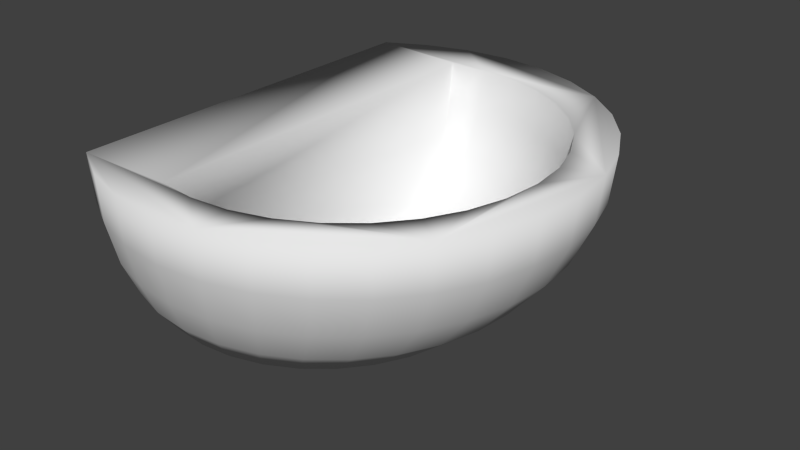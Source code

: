 # Source: sink_plate.blend  (saved by Blender 2.71.0; exported with 4.5.12 LTS)
import bpy
from mathutils import Matrix  # noqa: F401  (used for matrix-valued properties, if any)

bpy.ops.wm.read_factory_settings(use_empty=True)
scene = bpy.context.scene
scene.name = 'Scene'

# ---- collections
col_collection_1 = bpy.data.collections.new('Collection 1'); scene.collection.children.link(col_collection_1)

# ---- world
world_world = bpy.data.worlds.new('World'); scene.world = world_world
world_world.color = (0.05088, 0.05088, 0.05088)
world_world.use_sun_shadow = False
world_world.sun_shadow_jitter_overblur = 0.0
world_world.cycles.sampling_method = 'MANUAL'
world_world.cycles.sample_map_resolution = 256

# ---- meshes
me_sphere = bpy.data.meshes.new('Sphere')
me_sphere.from_pydata([(0.01976, 0.7969, 0.0002709), (0.02086, 0.7812, -0.162), (0.02203, 0.7348, -0.3181), (0.01829, 0.6594, -0.4619), (0.02233, 0.5579, -0.5879), (0.182, 0.8129, 0.0002709), (0.18, 0.7969, -0.162), (0.172, 0.7496, -0.3181), (0.1532, 0.6727, -0.4619), (0.1371, 0.5692, -0.5879), (0.3443, 0.7969, 0.0002709), (0.3392, 0.7812, -0.162), (0.3219, 0.7348, -0.3181), (0.2882, 0.6594, -0.4619), (0.2518, 0.5579, -0.5879), (0.5004, 0.7496, 0.0002709), (0.4922, 0.7348, -0.162), (0.4661, 0.6911, -0.3181), (0.4179, 0.62, -0.4619), (0.3622, 0.5245, -0.5879), (0.6442, 0.6727, 0.0002709), (0.6333, 0.6594, -0.162), (0.5989, 0.62, -0.3181), (0.5375, 0.5561, -0.4619), (0.4639, 0.4701, -0.5879), (0.7702, 0.5692, 0.0002709), (0.7569, 0.5579, -0.162), (0.7154, 0.5245, -0.3181), (0.6423, 0.4701, -0.4619), (0.553, 0.397, -0.5879), (0.8737, 0.4432, 0.0002709), (0.8584, 0.4343, -0.162), (0.811, 0.408, -0.3181), (0.7283, 0.3653, -0.4619), (0.6262, 0.3078, -0.5879), (0.9506, 0.2994, 0.0002709), (0.9338, 0.2933, -0.162), (0.882, 0.2751, -0.3181), (0.7922, 0.2457, -0.4619), (0.6805, 0.2061, -0.5879), (0.9979, 0.1433, 0.0002709), (0.9802, 0.1402, -0.162), (0.9257, 0.131, -0.3181), (0.8316, 0.116, -0.4619), (0.714, 0.09579, -0.5879), (1.014, -0.01896, 0.0002709), (0.9959, -0.01896, -0.162), (0.9405, -0.01896, -0.3181), (0.8449, -0.01896, -0.4619), (0.7253, -0.01896, -0.5879), (0.9979, -0.1812, 0.0002709), (0.9802, -0.1781, -0.162), (0.9257, -0.1689, -0.3181), (0.8316, -0.1539, -0.4619), (0.714, -0.1337, -0.5879), (0.9506, -0.3373, 0.0002709), (0.9338, -0.3312, -0.162), (0.882, -0.3131, -0.3181), (0.7922, -0.2836, -0.4619), (0.6805, -0.2441, -0.5879), (0.8737, -0.4811, 0.0002709), (0.8584, -0.4722, -0.162), (0.811, -0.4459, -0.3181), (0.7283, -0.4032, -0.4619), (0.6262, -0.3457, -0.5879), (0.7702, -0.6072, 0.0002709), (0.7569, -0.5959, -0.162), (0.7154, -0.5624, -0.3181), (0.6423, -0.508, -0.4619), (0.553, -0.4349, -0.5879), (0.6442, -0.7106, 0.0002709), (0.6333, -0.6973, -0.162), (0.5989, -0.658, -0.3181), (0.5375, -0.594, -0.4619), (0.4639, -0.508, -0.5879), (0.5004, -0.7875, 0.0002709), (0.4922, -0.7727, -0.162), (0.4661, -0.729, -0.3181), (0.4179, -0.658, -0.4619), (0.3622, -0.5624, -0.5879), (0.3443, -0.8348, 0.0002709), (0.3392, -0.8191, -0.162), (0.3219, -0.7727, -0.3181), (0.2882, -0.6973, -0.4619), (0.2518, -0.5959, -0.5879), (0.182, -0.8508, 0.0002709), (0.18, -0.8348, -0.162), (0.172, -0.7875, -0.3181), (0.1532, -0.7106, -0.4619), (0.1371, -0.6072, -0.5879), (0.01976, -0.8348, 0.0002709), (0.02086, -0.8191, -0.162), (0.02203, -0.7727, -0.3181), (0.01829, -0.6973, -0.4619), (0.02233, -0.5959, -0.5879), (-0.3962, 0.8315, 7.55e-08), (-0.3935, 0.8155, -0.1951), (-0.3938, 0.7682, -0.3827), (-0.3982, 0.6913, -0.5556), (-0.3928, 0.5879, -0.7071), (-0.2233, 0.9239, 7.55e-08), (-0.2239, 0.9061, -0.1951), (-0.234, 0.8536, -0.3827), (-0.2544, 0.7682, -0.5556), (-0.2706, 0.6533, -0.7071), (-0.03574, 0.9808, 7.55e-08), (-0.03996, 0.9619, -0.1951), (-0.06073, 0.9061, -0.3827), (-0.09847, 0.8155, -0.5556), (-0.1379, 0.6935, -0.7071), (0.1594, 1.0, 7.55e-08), (0.1514, 0.9808, -0.1951), (0.1195, 0.9239, -0.3827), (0.06374, 0.8315, -0.5556), (3.192e-07, 0.7071, -0.7071), (0.3544, 0.9808, 7.55e-08), (0.3427, 0.9619, -0.1951), (0.2998, 0.9061, -0.3827), (0.226, 0.8155, -0.5556), (0.138, 0.6935, -0.7071), (0.542, 0.9239, 7.55e-08), (0.5267, 0.9061, -0.1951), (0.4731, 0.8536, -0.3827), (0.3819, 0.7682, -0.5556), (0.2706, 0.6533, -0.7071), (0.7149, 0.8315, 7.55e-08), (0.6963, 0.8155, -0.1951), (0.6328, 0.7682, -0.3827), (0.5257, 0.6913, -0.5556), (0.3928, 0.5879, -0.7071), (0.8665, 0.7071, 7.55e-08), (0.8449, 0.6935, -0.1951), (0.7728, 0.6533, -0.3827), (0.6517, 0.5879, -0.5556), (0.5, 0.5, -0.7071), (0.9908, 0.5556, 7.55e-08), (0.9669, 0.5449, -0.1951), (0.8877, 0.5133, -0.3827), (0.7551, 0.4619, -0.5556), (0.5879, 0.3928, -0.7071), (1.083, 0.3827, 7.55e-08), (1.058, 0.3753, -0.1951), (0.9731, 0.3536, -0.3827), (0.8319, 0.3182, -0.5556), (0.6533, 0.2706, -0.7071), (1.14, 0.1951, 7.55e-08), (1.113, 0.1913, -0.1951), (1.026, 0.1802, -0.3827), (0.8792, 0.1622, -0.5556), (0.6935, 0.1379, -0.7071), (1.159, -1.003e-07, 7.55e-08), (1.132, -8.544e-08, -0.1951), (1.043, 6.357e-08, -0.3827), (0.8952, -8.544e-08, -0.5556), (0.7071, -2.584e-08, -0.7071), (1.14, -0.1951, 7.55e-08), (1.113, -0.1913, -0.1951), (1.026, -0.1802, -0.3827), (0.8792, -0.1622, -0.5556), (0.6935, -0.1379, -0.7071), (1.083, -0.3827, 7.55e-08), (1.058, -0.3753, -0.1951), (0.9731, -0.3536, -0.3827), (0.8319, -0.3182, -0.5556), (0.6533, -0.2706, -0.7071), (0.9908, -0.5556, 7.55e-08), (0.9669, -0.5449, -0.1951), (0.8877, -0.5133, -0.3827), (0.7551, -0.4619, -0.5556), (0.5879, -0.3928, -0.7071), (0.8665, -0.7071, 7.55e-08), (0.8449, -0.6935, -0.1951), (0.7728, -0.6533, -0.3827), (0.6517, -0.5879, -0.5556), (0.5, -0.5, -0.7071), (0.7149, -0.8315, 7.55e-08), (0.6963, -0.8155, -0.1951), (0.6328, -0.7682, -0.3827), (0.5257, -0.6913, -0.5556), (0.3928, -0.5879, -0.7071), (0.542, -0.9239, 7.55e-08), (0.5267, -0.9061, -0.1951), (0.4731, -0.8536, -0.3827), (0.3819, -0.7682, -0.5556), (0.2706, -0.6533, -0.7071), (0.3544, -0.9808, 7.55e-08), (0.3427, -0.9619, -0.1951), (0.2998, -0.9061, -0.3827), (0.226, -0.8155, -0.5556), (0.1379, -0.6935, -0.7071), (0.1594, -1.0, 7.55e-08), (0.1514, -0.9808, -0.1951), (0.1195, -0.9239, -0.3827), (0.06374, -0.8315, -0.5556), (1.851e-07, -0.7071, -0.7071), (-0.03574, -0.9808, 7.55e-08), (-0.03996, -0.9619, -0.1951), (-0.06073, -0.9061, -0.3827), (-0.09847, -0.8155, -0.5556), (-0.1379, -0.6935, -0.7071), (-0.2233, -0.9239, 7.55e-08), (-0.2239, -0.9061, -0.1951), (-0.234, -0.8536, -0.3827), (-0.2544, -0.7682, -0.5556), (-0.2706, -0.6533, -0.7071), (-0.3962, -0.8315, 7.55e-08), (-0.3935, -0.8155, -0.1951), (-0.3938, -0.7682, -0.3827), (-0.3982, -0.6913, -0.5556), (-0.3928, -0.5879, -0.7071), (0.3825, 0.02656, -0.5879), (0.38, 0.03866, -0.5879), (0.376, 0.05015, -0.5879), (0.3706, 0.06089, -0.5879), (0.3639, 0.07079, -0.5879), (0.3561, 0.07973, -0.5879), (0.3471, 0.08759, -0.5879), (0.3372, 0.09428, -0.5879), (0.3265, 0.09967, -0.5879), (0.315, 0.1037, -0.5879), (0.3029, 0.1061, -0.5879), (0.2903, 0.107, -0.5879), (0.2776, 0.1061, -0.5879), (0.2655, 0.1037, -0.5879), (0.254, 0.09967, -0.5879), (0.2433, 0.09428, -0.5879), (0.2334, 0.08759, -0.5879), (0.2245, 0.07973, -0.5879), (0.2166, 0.07079, -0.5879), (0.2099, 0.06089, -0.5879), (0.2045, 0.05015, -0.5879), (0.2005, 0.03866, -0.5879), (0.1981, 0.02656, -0.5879), (0.1972, 0.01393, -0.5879), (0.1981, 0.001307, -0.5879), (0.2005, -0.0108, -0.5879), (0.2045, -0.02228, -0.5879), (0.2099, -0.03303, -0.5879), (0.2166, -0.04293, -0.5879), (0.2245, -0.05186, -0.5879), (0.2334, -0.05973, -0.5879), (0.2433, -0.06642, -0.5879), (0.254, -0.07181, -0.5879), (0.2655, -0.0758, -0.5879), (0.2776, -0.07827, -0.5879), (0.2903, -0.07912, -0.5879), (0.3029, -0.07827, -0.5879), (0.315, -0.0758, -0.5879), (0.3265, -0.07181, -0.5879), (0.3372, -0.06642, -0.5879), (0.3471, -0.05973, -0.5879), (0.3561, -0.05186, -0.5879), (0.3639, -0.04293, -0.5879), (0.3706, -0.03303, -0.5879), (0.376, -0.02228, -0.5879), (0.38, -0.0108, -0.5879), (0.3825, 0.001307, -0.5879), (0.3833, 0.01393, -0.5879), (0.223, 0.07924, -0.7071), (0.2083, 0.06019, -0.7071), (0.1988, 0.03771, -0.7071), (0.3837, 0.0127, -0.7071), (0.3803, -0.01232, -0.7071), (0.3708, -0.0348, -0.7071), (0.3561, -0.05384, -0.7071), (0.3371, -0.06856, -0.7071), (0.3146, -0.07805, -0.7071), (0.2896, -0.08141, -0.7071), (0.2646, -0.07805, -0.7071), (0.2421, -0.06856, -0.7071), (0.223, -0.05384, -0.7071), (0.2083, -0.0348, -0.7071), (0.1988, -0.01232, -0.7071), (0.1963, 0.02547, -0.7071), (0.2421, 0.09396, -0.7071), (0.2646, 0.1034, -0.7071), (0.2896, 0.1068, -0.7071), (0.3146, 0.1034, -0.7071), (0.3371, 0.09396, -0.7071), (0.3561, 0.07924, -0.7071), (0.3708, 0.06019, -0.7071), (0.3803, 0.03771, -0.7071)], [], [(3, 2, 7, 8), (1, 0, 5, 6), (4, 3, 8, 9), (2, 1, 6, 7), (8, 7, 12, 13), (6, 5, 10, 11), (9, 8, 13, 14), (7, 6, 11, 12), (13, 12, 17, 18), (11, 10, 15, 16), (14, 13, 18, 19), (12, 11, 16, 17), (18, 17, 22, 23), (16, 15, 20, 21), (19, 18, 23, 24), (17, 16, 21, 22), (23, 22, 27, 28), (21, 20, 25, 26), (24, 23, 28, 29), (22, 21, 26, 27), (28, 27, 32, 33), (26, 25, 30, 31), (29, 28, 33, 34), (27, 26, 31, 32), (33, 32, 37, 38), (31, 30, 35, 36), (34, 33, 38, 39), (32, 31, 36, 37), (38, 37, 42, 43), (36, 35, 40, 41), (39, 38, 43, 44), (37, 36, 41, 42), (43, 42, 47, 48), (41, 40, 45, 46), (44, 43, 48, 49), (42, 41, 46, 47), (48, 47, 52, 53), (46, 45, 50, 51), (49, 48, 53, 54), (47, 46, 51, 52), (53, 52, 57, 58), (51, 50, 55, 56), (54, 53, 58, 59), (52, 51, 56, 57), (58, 57, 62, 63), (56, 55, 60, 61), (59, 58, 63, 64), (57, 56, 61, 62), (63, 62, 67, 68), (61, 60, 65, 66), (64, 63, 68, 69), (62, 61, 66, 67), (68, 67, 72, 73), (66, 65, 70, 71), (69, 68, 73, 74), (67, 66, 71, 72), (73, 72, 77, 78), (71, 70, 75, 76), (74, 73, 78, 79), (72, 71, 76, 77), (78, 77, 82, 83), (76, 75, 80, 81), (79, 78, 83, 84), (77, 76, 81, 82), (83, 82, 87, 88), (81, 80, 85, 86), (84, 83, 88, 89), (82, 81, 86, 87), (88, 87, 92, 93), (86, 85, 90, 91), (89, 88, 93, 94), (87, 86, 91, 92), (1, 2, 3, 4, 94, 93, 92, 91, 90, 0), (98, 103, 102, 97), (96, 101, 100, 95), (99, 104, 103, 98), (97, 102, 101, 96), (103, 108, 107, 102), (101, 106, 105, 100), (104, 109, 108, 103), (102, 107, 106, 101), (108, 113, 112, 107), (106, 111, 110, 105), (109, 114, 113, 108), (107, 112, 111, 106), (113, 118, 117, 112), (111, 116, 115, 110), (114, 119, 118, 113), (112, 117, 116, 111), (118, 123, 122, 117), (116, 121, 120, 115), (119, 124, 123, 118), (117, 122, 121, 116), (123, 128, 127, 122), (121, 126, 125, 120), (124, 129, 128, 123), (122, 127, 126, 121), (128, 133, 132, 127), (126, 131, 130, 125), (129, 134, 133, 128), (127, 132, 131, 126), (133, 138, 137, 132), (131, 136, 135, 130), (134, 139, 138, 133), (132, 137, 136, 131), (138, 143, 142, 137), (136, 141, 140, 135), (139, 144, 143, 138), (137, 142, 141, 136), (143, 148, 147, 142), (141, 146, 145, 140), (144, 149, 148, 143), (142, 147, 146, 141), (148, 153, 152, 147), (146, 151, 150, 145), (149, 154, 153, 148), (147, 152, 151, 146), (153, 158, 157, 152), (151, 156, 155, 150), (154, 159, 158, 153), (152, 157, 156, 151), (158, 163, 162, 157), (156, 161, 160, 155), (159, 164, 163, 158), (157, 162, 161, 156), (163, 168, 167, 162), (161, 166, 165, 160), (164, 169, 168, 163), (162, 167, 166, 161), (168, 173, 172, 167), (166, 171, 170, 165), (169, 174, 173, 168), (167, 172, 171, 166), (173, 178, 177, 172), (171, 176, 175, 170), (174, 179, 178, 173), (172, 177, 176, 171), (178, 183, 182, 177), (176, 181, 180, 175), (179, 184, 183, 178), (177, 182, 181, 176), (183, 188, 187, 182), (181, 186, 185, 180), (184, 189, 188, 183), (182, 187, 186, 181), (188, 193, 192, 187), (186, 191, 190, 185), (189, 194, 193, 188), (187, 192, 191, 186), (193, 198, 197, 192), (191, 196, 195, 190), (194, 199, 198, 193), (192, 197, 196, 191), (198, 203, 202, 197), (196, 201, 200, 195), (199, 204, 203, 198), (197, 202, 201, 196), (203, 208, 207, 202), (201, 206, 205, 200), (204, 209, 208, 203), (202, 207, 206, 201), (99, 209, 204, 199, 194, 189, 184, 179, 174, 169, 164, 159, 154, 261, 262, 263, 264, 265, 266, 267, 268, 269, 270, 271, 272, 273, 124, 119, 114, 109, 104), (90, 205, 95, 0), (5, 0, 95, 100, 105, 110, 115, 120, 125, 130, 135, 140, 145, 150, 155, 160, 165, 170, 175, 180, 185, 190, 195, 200, 205, 90, 85, 80, 75, 70, 65, 60, 55, 50, 45, 40, 35, 30, 25, 20, 15, 10), (9, 14, 19, 24, 29, 34, 39, 44, 210, 211, 212, 213, 214, 215, 216, 217, 218, 219, 220, 221, 222, 223, 224, 225, 226, 227, 228, 229, 230, 231, 232, 233, 234), (4, 9, 234, 235, 236, 237, 238, 239, 240, 241, 242, 243, 244, 245, 246, 247, 248, 249, 250, 251, 252, 253, 254, 255, 256, 257, 210, 44, 49, 54, 59, 64, 69, 74, 79, 84, 89, 94), (154, 149, 144, 139, 134, 129, 124, 273, 260, 259, 258, 274, 275, 276, 277, 278, 279, 280, 281, 261)])
me_sphere.polygons.foreach_set('use_smooth', [True] * 167)
me_sphere.use_remesh_preserve_volume = False
me_sphere.use_remesh_preserve_attributes = False
me_sphere.use_mirror_vertex_groups = False
me_sphere.update()
me_sphere_002 = bpy.data.meshes.new('Sphere.002')
me_sphere_002.from_pydata([(0.3825, 0.02656, -0.5879), (0.38, 0.03866, -0.5879), (0.376, 0.05015, -0.5879), (0.3706, 0.06089, -0.5879), (0.3639, 0.07079, -0.5879), (0.3561, 0.07973, -0.5879), (0.3471, 0.08759, -0.5879), (0.3372, 0.09428, -0.5879), (0.3265, 0.09967, -0.5879), (0.315, 0.1037, -0.5879), (0.3029, 0.1061, -0.5879), (0.2903, 0.107, -0.5879), (0.2776, 0.1061, -0.5879), (0.2655, 0.1037, -0.5879), (0.254, 0.09967, -0.5879), (0.2433, 0.09428, -0.5879), (0.2334, 0.08759, -0.5879), (0.2245, 0.07973, -0.5879), (0.2166, 0.07079, -0.5879), (0.2099, 0.06089, -0.5879), (0.2045, 0.05015, -0.5879), (0.2005, 0.03866, -0.5879), (0.1981, 0.02656, -0.5879), (0.1972, 0.01393, -0.5879), (0.1981, 0.001307, -0.5879), (0.2005, -0.0108, -0.5879), (0.2045, -0.02228, -0.5879), (0.2099, -0.03303, -0.5879), (0.2166, -0.04293, -0.5879), (0.2245, -0.05186, -0.5879), (0.2334, -0.05973, -0.5879), (0.2433, -0.06642, -0.5879), (0.254, -0.07181, -0.5879), (0.2655, -0.0758, -0.5879), (0.2776, -0.07827, -0.5879), (0.2903, -0.07912, -0.5879), (0.3029, -0.07827, -0.5879), (0.315, -0.0758, -0.5879), (0.3265, -0.07181, -0.5879), (0.3372, -0.06642, -0.5879), (0.3471, -0.05973, -0.5879), (0.3561, -0.05186, -0.5879), (0.3639, -0.04293, -0.5879), (0.3706, -0.03303, -0.5879), (0.376, -0.02228, -0.5879), (0.38, -0.0108, -0.5879), (0.3825, 0.001307, -0.5879), (0.3833, 0.01393, -0.5879), (0.3722, 0.02514, -0.5956), (0.37, 0.0359, -0.5956), (0.3664, 0.0461, -0.5956), (0.3616, 0.05564, -0.5956), (0.3557, 0.06443, -0.5956), (0.3487, 0.07237, -0.5956), (0.3408, 0.07936, -0.5956), (0.332, 0.0853, -0.5956), (0.3224, 0.09009, -0.5956), (0.3122, 0.09363, -0.5956), (0.3015, 0.09583, -0.5956), (0.2903, 0.09659, -0.5956), (0.2791, 0.09583, -0.5956), (0.2683, 0.09363, -0.5956), (0.2581, 0.09009, -0.5956), (0.2486, 0.0853, -0.5956), (0.2398, 0.07936, -0.5956), (0.2318, 0.07237, -0.5956), (0.2248, 0.06443, -0.5956), (0.2189, 0.05564, -0.5956), (0.2141, 0.0461, -0.5956), (0.2106, 0.0359, -0.5956), (0.2084, 0.02514, -0.5956), (0.2076, 0.01393, -0.5956), (0.2084, 0.002718, -0.5956), (0.2106, -0.008037, -0.5956), (0.2141, -0.01824, -0.5956), (0.2189, -0.02778, -0.5956), (0.2248, -0.03657, -0.5956), (0.2318, -0.04451, -0.5956), (0.2398, -0.0515, -0.5956), (0.2486, -0.05743, -0.5956), (0.2581, -0.06223, -0.5956), (0.2683, -0.06577, -0.5956), (0.2791, -0.06797, -0.5956), (0.2903, -0.06872, -0.5956), (0.3015, -0.06797, -0.5956), (0.3122, -0.06577, -0.5956), (0.3224, -0.06223, -0.5956), (0.332, -0.05743, -0.5956), (0.3408, -0.0515, -0.5956), (0.3487, -0.04451, -0.5956), (0.3557, -0.03657, -0.5956), (0.3616, -0.02778, -0.5956), (0.3664, -0.01824, -0.5956), (0.37, -0.008037, -0.5956), (0.3722, 0.002718, -0.5956), (0.3729, 0.01393, -0.5956), (0.3722, 0.02514, -0.7331), (0.37, 0.0359, -0.7331), (0.3664, 0.0461, -0.7331), (0.3616, 0.05564, -0.7331), (0.3557, 0.06443, -0.7331), (0.3487, 0.07237, -0.7331), (0.3408, 0.07936, -0.7331), (0.332, 0.0853, -0.7331), (0.3224, 0.09009, -0.7331), (0.3122, 0.09363, -0.7331), (0.3015, 0.09583, -0.7331), (0.2903, 0.09659, -0.7331), (0.2791, 0.09583, -0.7331), (0.2683, 0.09363, -0.7331), (0.2581, 0.09009, -0.7331), (0.2486, 0.0853, -0.7331), (0.2398, 0.07936, -0.7331), (0.2318, 0.07237, -0.7331), (0.2248, 0.06443, -0.7331), (0.2189, 0.05564, -0.7331), (0.2141, 0.0461, -0.7331), (0.2106, 0.0359, -0.7331), (0.2084, 0.02514, -0.7331), (0.2076, 0.01393, -0.7331), (0.2084, 0.002718, -0.7331), (0.2106, -0.008037, -0.7331), (0.2141, -0.01824, -0.7331), (0.2189, -0.02778, -0.7331), (0.2248, -0.03657, -0.7331), (0.2318, -0.04451, -0.7331), (0.2398, -0.0515, -0.7331), (0.2486, -0.05743, -0.7331), (0.2581, -0.06223, -0.7331), (0.2683, -0.06577, -0.7331), (0.2791, -0.06797, -0.7331), (0.2903, -0.06872, -0.7331), (0.3015, -0.06797, -0.7331), (0.3122, -0.06577, -0.7331), (0.3224, -0.06223, -0.7331), (0.332, -0.05743, -0.7331), (0.3408, -0.0515, -0.7331), (0.3487, -0.04451, -0.7331), (0.3557, -0.03657, -0.7331), (0.3616, -0.02778, -0.7331), (0.3664, -0.01824, -0.7331), (0.37, -0.008037, -0.7331), (0.3722, 0.002718, -0.7331), (0.3729, 0.01393, -0.7331), (0.3722, 0.02514, -0.5956), (0.37, 0.0359, -0.5956), (0.3664, 0.0461, -0.5956), (0.3616, 0.05564, -0.5956), (0.3557, 0.06443, -0.5956), (0.3487, 0.07237, -0.5956), (0.3408, 0.07936, -0.5956), (0.332, 0.0853, -0.5956), (0.3224, 0.09009, -0.5956), (0.3122, 0.09363, -0.5956), (0.3015, 0.09583, -0.5956), (0.2903, 0.09659, -0.5956), (0.2791, 0.09583, -0.5956), (0.2683, 0.09363, -0.5956), (0.2581, 0.09009, -0.5956), (0.2486, 0.0853, -0.5956), (0.2398, 0.07936, -0.5956), (0.2318, 0.07237, -0.5956), (0.2248, 0.06443, -0.5956), (0.2189, 0.05564, -0.5956), (0.2141, 0.0461, -0.5956), (0.2106, 0.0359, -0.5956), (0.2084, 0.02514, -0.5956), (0.2076, 0.01393, -0.5956), (0.2084, 0.002718, -0.5956), (0.2106, -0.008037, -0.5956), (0.2141, -0.01824, -0.5956), (0.2189, -0.02778, -0.5956), (0.2248, -0.03657, -0.5956), (0.2318, -0.04451, -0.5956), (0.2398, -0.0515, -0.5956), (0.2486, -0.05743, -0.5956), (0.2581, -0.06223, -0.5956), (0.2683, -0.06577, -0.5956), (0.2791, -0.06797, -0.5956), (0.2903, -0.06872, -0.5956), (0.3015, -0.06797, -0.5956), (0.3122, -0.06577, -0.5956), (0.3224, -0.06223, -0.5956), (0.332, -0.05743, -0.5956), (0.3408, -0.0515, -0.5956), (0.3487, -0.04451, -0.5956), (0.3557, -0.03657, -0.5956), (0.3616, -0.02778, -0.5956), (0.3664, -0.01824, -0.5956), (0.37, -0.008037, -0.5956), (0.3722, 0.002718, -0.5956), (0.3729, 0.01393, -0.5956)], [], [(43, 42, 90, 91), (10, 9, 57, 58), (26, 25, 73, 74), (17, 16, 64, 65), (33, 32, 80, 81), (40, 39, 87, 88), (24, 23, 71, 72), (7, 6, 54, 55), (47, 46, 94, 95), (14, 13, 61, 62), (30, 29, 77, 78), (37, 36, 84, 85), (4, 3, 51, 52), (21, 20, 68, 69), (44, 43, 91, 92), (11, 10, 58, 59), (27, 26, 74, 75), (34, 33, 81, 82), (1, 0, 48, 49), (18, 17, 65, 66), (41, 40, 88, 89), (8, 7, 55, 56), (0, 47, 95, 48), (15, 14, 62, 63), (31, 30, 78, 79), (38, 37, 85, 86), (22, 21, 69, 70), (5, 4, 52, 53), (45, 44, 92, 93), (12, 11, 59, 60), (28, 27, 75, 76), (35, 34, 82, 83), (2, 1, 49, 50), (19, 18, 66, 67), (42, 41, 89, 90), (25, 24, 72, 73), (9, 8, 56, 57), (32, 31, 79, 80), (16, 15, 63, 64), (39, 38, 86, 87), (6, 5, 53, 54), (23, 22, 70, 71), (46, 45, 93, 94), (13, 12, 60, 61), (29, 28, 76, 77), (36, 35, 83, 84), (3, 2, 50, 51), (20, 19, 67, 68), (94, 93, 141, 142), (60, 59, 107, 108), (77, 76, 124, 125), (84, 83, 131, 132), (67, 66, 114, 115), (50, 49, 97, 98), (91, 90, 138, 139), (57, 56, 104, 105), (74, 73, 121, 122), (64, 63, 111, 112), (81, 80, 128, 129), (88, 87, 135, 136), (54, 53, 101, 102), (71, 70, 118, 119), (95, 94, 142, 143), (78, 77, 125, 126), (61, 60, 108, 109), (85, 84, 132, 133), (51, 50, 98, 99), (68, 67, 115, 116), (92, 91, 139, 140), (58, 57, 105, 106), (75, 74, 122, 123), (65, 64, 112, 113), (82, 81, 129, 130), (89, 88, 136, 137), (55, 54, 102, 103), (72, 71, 119, 120), (48, 95, 143, 96), (62, 61, 109, 110), (79, 78, 126, 127), (86, 85, 133, 134), (69, 68, 116, 117), (52, 51, 99, 100), (93, 92, 140, 141), (76, 75, 123, 124), (59, 58, 106, 107), (83, 82, 130, 131), (49, 48, 96, 97), (66, 65, 113, 114), (90, 89, 137, 138), (56, 55, 103, 104), (73, 72, 120, 121), (80, 79, 127, 128), (63, 62, 110, 111), (87, 86, 134, 135), (53, 52, 100, 101), (70, 69, 117, 118), (94, 95, 191, 190), (77, 78, 174, 173), (60, 61, 157, 156), (84, 85, 181, 180), (50, 51, 147, 146), (67, 68, 164, 163), (91, 92, 188, 187), (57, 58, 154, 153), (74, 75, 171, 170), (64, 65, 161, 160), (81, 82, 178, 177), (88, 89, 185, 184), (54, 55, 151, 150), (71, 72, 168, 167), (95, 48, 144, 191), (61, 62, 158, 157), (78, 79, 175, 174), (85, 86, 182, 181), (51, 52, 148, 147), (68, 69, 165, 164), (92, 93, 189, 188), (75, 76, 172, 171), (58, 59, 155, 154), (82, 83, 179, 178), (48, 49, 145, 144), (65, 66, 162, 161), (89, 90, 186, 185), (55, 56, 152, 151), (72, 73, 169, 168), (62, 63, 159, 158), (79, 80, 176, 175), (86, 87, 183, 182), (52, 53, 149, 148), (69, 70, 166, 165), (93, 94, 190, 189), (59, 60, 156, 155), (76, 77, 173, 172), (83, 84, 180, 179), (66, 67, 163, 162), (49, 50, 146, 145), (90, 91, 187, 186), (73, 74, 170, 169), (56, 57, 153, 152), (63, 64, 160, 159), (80, 81, 177, 176), (87, 88, 184, 183), (53, 54, 150, 149), (70, 71, 167, 166)])
me_sphere_002.use_remesh_preserve_volume = False
me_sphere_002.use_remesh_preserve_attributes = False
me_sphere_002.use_mirror_vertex_groups = False
me_sphere_002.update()
me_sphere_003 = bpy.data.meshes.new('Sphere.003')
me_sphere_003.from_pydata([(0.3722, 0.02514, -0.5956), (0.37, 0.0359, -0.5956), (0.3664, 0.0461, -0.5956), (0.3616, 0.05564, -0.5956), (0.3557, 0.06443, -0.5956), (0.3487, 0.07237, -0.5956), (0.3408, 0.07936, -0.5956), (0.332, 0.0853, -0.5956), (0.3224, 0.09009, -0.5956), (0.3122, 0.09363, -0.5956), (0.3015, 0.09583, -0.5956), (0.2903, 0.09659, -0.5956), (0.2791, 0.09583, -0.5956), (0.2683, 0.09363, -0.5956), (0.2581, 0.09009, -0.5956), (0.2486, 0.0853, -0.5956), (0.2398, 0.07936, -0.5956), (0.2318, 0.07237, -0.5956), (0.2248, 0.06443, -0.5956), (0.2189, 0.05564, -0.5956), (0.2141, 0.0461, -0.5956), (0.2106, 0.0359, -0.5956), (0.2084, 0.02514, -0.5956), (0.2076, 0.01393, -0.5956), (0.2084, 0.002718, -0.5956), (0.2106, -0.008037, -0.5956), (0.2141, -0.01824, -0.5956), (0.2189, -0.02778, -0.5956), (0.2248, -0.03657, -0.5956), (0.2318, -0.04451, -0.5956), (0.2398, -0.0515, -0.5956), (0.2486, -0.05743, -0.5956), (0.2581, -0.06223, -0.5956), (0.2683, -0.06577, -0.5956), (0.2791, -0.06797, -0.5956), (0.2903, -0.06872, -0.5956), (0.3015, -0.06797, -0.5956), (0.3122, -0.06577, -0.5956), (0.3224, -0.06223, -0.5956), (0.332, -0.05743, -0.5956), (0.3408, -0.0515, -0.5956), (0.3487, -0.04451, -0.5956), (0.3557, -0.03657, -0.5956), (0.3616, -0.02778, -0.5956), (0.3664, -0.01824, -0.5956), (0.37, -0.008037, -0.5956), (0.3722, 0.002718, -0.5956), (0.3729, 0.01393, -0.5956), (0.2864, 0.08177, -0.5956), (0.2922, 0.08048, -0.5956), (0.297, 0.07943, -0.5956), (0.3001, 0.07446, -0.5956), (0.3017, 0.06607, -0.5956), (0.3014, 0.06436, -0.5956), (0.3004, 0.05958, -0.5956), (0.2954, 0.05653, -0.5956), (0.2911, 0.05394, -0.5956), (0.2853, 0.05521, -0.5956), (0.2805, 0.05625, -0.5956), (0.2774, 0.06123, -0.5956), (0.2748, 0.0655, -0.5956), (0.2761, 0.07133, -0.5956), (0.2772, 0.07612, -0.5956), (0.2821, 0.07916, -0.5956), (0.2922, -0.05441, -0.5956), (0.2853, -0.05441, -0.5956), (0.2795, -0.05104, -0.5956), (0.2761, -0.04525, -0.5956), (0.2761, -0.03829, -0.5956), (0.2795, -0.03251, -0.5956), (0.2853, -0.02913, -0.5956), (0.2922, -0.02913, -0.5956), (0.298, -0.03251, -0.5956), (0.3017, -0.04355, -0.5956), (0.3014, -0.04525, -0.5956), (0.298, -0.05104, -0.5956), (0.3569, 0.01166, -0.5956), (0.3566, 0.009953, -0.5956), (0.3532, 0.00417, -0.5956), (0.3474, 0.0007994, -0.5956), (0.3405, 0.0007994, -0.5956), (0.3347, 0.00417, -0.5956), (0.3313, 0.009953, -0.5956), (0.3313, 0.01692, -0.5956), (0.3347, 0.0227, -0.5956), (0.3405, 0.02607, -0.5956), (0.3474, 0.02607, -0.5956), (0.3532, 0.0227, -0.5956), (0.2222, 0.009953, -0.5956), (0.2256, 0.00417, -0.5956), (0.2313, 0.0007994, -0.5956), (0.2383, 0.0007994, -0.5956), (0.2441, 0.00417, -0.5956), (0.2222, 0.01692, -0.5956), (0.2256, 0.0227, -0.5956), (0.2313, 0.02607, -0.5956), (0.2383, 0.02607, -0.5956), (0.2441, 0.0227, -0.5956), (0.2478, 0.01166, -0.5956), (0.2475, 0.009953, -0.5956), (0.2853, 0.02607, -0.5957), (0.2795, 0.0227, -0.5956), (0.2761, 0.01692, -0.5956), (0.2761, 0.009953, -0.5956), (0.2795, 0.00417, -0.5956), (0.2922, 0.02607, -0.5956), (0.298, 0.0227, -0.5956), (0.3017, 0.01166, -0.5956), (0.3014, 0.009953, -0.5956), (0.298, 0.00417, -0.5956), (0.2922, 0.0007994, -0.5956), (0.2853, 0.0007994, -0.5956), (0.3327, 0.03884, -0.5956), (0.3361, 0.04462, -0.5956), (0.3364, 0.04632, -0.5956), (0.3327, 0.05737, -0.5956), (0.3269, 0.06074, -0.5956), (0.3269, 0.03546, -0.5956), (0.3199, 0.03546, -0.5956), (0.3141, 0.03884, -0.5956), (0.3108, 0.04462, -0.5956), (0.3108, 0.05159, -0.5956), (0.3141, 0.05737, -0.5956), (0.3199, 0.06074, -0.5956), (0.2614, 0.06074, -0.5956), (0.2545, 0.06074, -0.5956), (0.2487, 0.05737, -0.5956), (0.2453, 0.05159, -0.5956), (0.2453, 0.04462, -0.5956), (0.2672, 0.05737, -0.5956), (0.2709, 0.04632, -0.5956), (0.2706, 0.04462, -0.5956), (0.2672, 0.03884, -0.5956), (0.2614, 0.03546, -0.5956), (0.2545, 0.03546, -0.5956), (0.2487, 0.03884, -0.5956), (0.3292, -0.03103, -0.5956), (0.3319, -0.02898, -0.5956), (0.3339, -0.02633, -0.5956), (0.3353, -0.0232, -0.5956), (0.3356, -0.02149, -0.5956), (0.3353, -0.01623, -0.5956), (0.3113, -0.02633, -0.5956), (0.31, -0.0232, -0.5956), (0.3095, -0.01972, -0.5956), (0.31, -0.01623, -0.5956), (0.3113, -0.0131, -0.5956), (0.3133, -0.01045, -0.5956), (0.316, -0.008401, -0.5956), (0.3191, -0.00708, -0.5956), (0.3226, -0.006612, -0.5956), (0.3261, -0.00708, -0.5956), (0.3292, -0.008401, -0.5956), (0.3319, -0.01045, -0.5956), (0.3339, -0.0131, -0.5956), (0.3261, -0.03235, -0.5956), (0.3226, -0.03282, -0.5956), (0.3191, -0.03235, -0.5956), (0.316, -0.03103, -0.5956), (0.3133, -0.02898, -0.5956), (0.2442, -0.0131, -0.5956), (0.2429, -0.01623, -0.5956), (0.2424, -0.01972, -0.5956), (0.2429, -0.0232, -0.5956), (0.2442, -0.02633, -0.5956), (0.2463, -0.02898, -0.5956), (0.2489, -0.03103, -0.5956), (0.2521, -0.03235, -0.5956), (0.2555, -0.03282, -0.5956), (0.2521, -0.00708, -0.5956), (0.2555, -0.006612, -0.5956), (0.259, -0.00708, -0.5956), (0.2622, -0.008401, -0.5956), (0.2648, -0.01045, -0.5956), (0.2669, -0.0131, -0.5956), (0.2682, -0.01623, -0.5956), (0.2685, -0.02149, -0.5956), (0.2682, -0.0232, -0.5956), (0.2669, -0.02633, -0.5956), (0.2648, -0.02898, -0.5956), (0.2622, -0.03103, -0.5956), (0.259, -0.03235, -0.5956), (0.2463, -0.01045, -0.5956), (0.2489, -0.008401, -0.5956)], [], [(6, 56, 55, 54, 53, 52, 51, 50, 49, 48, 11, 10, 9, 8, 7), (30, 70, 69, 68, 67, 66, 65, 64, 35, 34, 33, 32, 31), (47, 46, 45, 44, 43, 42, 82, 81, 80, 79, 78, 77, 76), (6, 123, 122, 121, 120, 119, 118, 117, 84, 83, 82, 154, 153, 152, 151, 150, 149, 148, 147, 146, 145, 144, 143, 142, 72, 71, 111, 110, 109, 108, 107, 106, 105, 56), (23, 93, 88, 89, 90, 91, 92, 99, 28, 27, 26, 25, 24), (56, 105, 100, 101, 102, 103, 104, 111, 71, 70, 181, 180, 179, 178, 177, 176, 175, 174, 173, 172, 171, 170, 169, 99, 98, 97, 96, 135, 134, 133, 132, 131, 130, 129, 59, 58, 57), (0, 47, 76, 87, 86, 85, 84, 117, 112, 113, 114, 115, 116, 123, 6, 5, 4, 3, 2, 1), (59, 129, 124, 125, 126, 127, 128, 135, 96, 95, 94, 93, 23, 22, 21, 20, 19, 18, 17, 16, 15, 14, 13, 12, 11, 48, 63, 62, 61, 60), (72, 142, 159, 158, 157, 156, 155, 136, 137, 138, 139, 140, 141, 154, 82, 42, 41, 40, 39, 38, 37, 36, 35, 64, 75, 74, 73), (99, 169, 183, 182, 160, 161, 162, 163, 164, 165, 166, 167, 168, 181, 70, 30, 29, 28)])
me_sphere_003.use_remesh_preserve_volume = False
me_sphere_003.use_remesh_preserve_attributes = False
me_sphere_003.use_mirror_vertex_groups = False
me_sphere_003.update()

# ---- objects
ob_sink_plate = bpy.data.objects.new('sink_plate', me_sphere)
ob_sink_water_hole = bpy.data.objects.new('sink_water_hole', me_sphere_002)
ob_sink_water = bpy.data.objects.new('sink_water_вщщк', me_sphere_003)

# ---- transforms, parenting, visibility, modifiers, constraints
ob_sink_plate.location = (0.1085, 0.0, 0.2254)
ob_sink_plate.scale = (180.0, 180.0, 180.0)
ob_sink_plate.lineart.crease_threshold = 0.0
_m = ob_sink_plate.modifiers.new('Solidify', 'SOLIDIFY')
_m.nonmanifold_thickness_mode = 'FIXED'
_m.nonmanifold_merge_threshold = 0.0003
ob_sink_water_hole.parent = ob_sink_plate
ob_sink_water_hole.matrix_parent_inverse = Matrix(((1.0, 0.0, 0.0, -0.1085), (0.0, 1.0, 0.0, 0.0), (0.0, 0.0, 1.0, 0.002749), (0.0, 0.0, 0.0, 1.0)))
ob_sink_water_hole.location = (0.1085, 0.0, -0.002749)
ob_sink_water_hole.lineart.crease_threshold = 0.0
_m = ob_sink_water_hole.modifiers.new('Solidify', 'SOLIDIFY')
_m.nonmanifold_thickness_mode = 'FIXED'
_m.nonmanifold_merge_threshold = 0.0003
ob_sink_water.parent = ob_sink_water_hole
ob_sink_water.matrix_parent_inverse = Matrix(((1.0, 0.0, 0.0, -0.1085), (0.0, 1.0, 0.0, 0.0), (0.0, 0.0, 1.0, 0.002749), (0.0, 0.0, 0.0, 1.0)))
ob_sink_water.location = (0.1085, 0.0, -0.01524)
ob_sink_water.lineart.crease_threshold = 0.0
_m = ob_sink_water.modifiers.new('Solidify', 'SOLIDIFY')
_m.thickness = 0.005
_m.nonmanifold_thickness_mode = 'FIXED'
_m.nonmanifold_merge_threshold = 0.0003

# ---- collection membership
col_collection_1.objects.link(ob_sink_plate)
col_collection_1.objects.link(ob_sink_water_hole)
col_collection_1.objects.link(ob_sink_water)

# ---- scene / render settings (as saved in the file)
scene.frame_start = 1; scene.frame_end = 250; scene.frame_set(1)
scene.render.engine = 'BLENDER_EEVEE_NEXT'
scene.render.resolution_percentage = 50
scene.render.dither_intensity = 0.0
scene.cycles.use_denoising = False
scene.cycles.samples = 10
scene.cycles.sampling_pattern = 'TABULATED_SOBOL'
scene.cycles.light_sampling_threshold = 0.0
scene.cycles.use_adaptive_sampling = False
scene.cycles.use_light_tree = False
scene.cycles.blur_glossy = 0.0
scene.cycles.volume_bounces = 1
scene.cycles.pixel_filter_type = 'GAUSSIAN'
scene.cycles.sample_clamp_indirect = 0.0
scene.view_settings.view_transform = 'Standard'
scene.unit_settings.scale_length = 0.01
bpy.context.view_layer.update()

# ---- added for rendering (the .blend has no active camera and no usable light): camera, sun
cam_auto = bpy.data.cameras.new('AutoCamera')
cam_auto.lens = 50.0
cam_auto.sensor_width = 36.0
cam_auto.clip_end = 7772.49
ob_auto_camera = bpy.data.objects.new('AutoCamera', cam_auto)
scene.collection.objects.link(ob_auto_camera)
ob_auto_camera.location = (511.791, -531.455, 289.401)
ob_auto_camera.rotation_euler = (1.09748, -7.21219e-08, 0.694738)
scene.camera = ob_auto_camera
light_auto_sun = bpy.data.lights.new('AutoSun', 'SUN')
light_auto_sun.energy = 3.0
light_auto_sun.angle = 0.0523599
ob_auto_sun = bpy.data.objects.new('AutoSun', light_auto_sun)
scene.collection.objects.link(ob_auto_sun)
ob_auto_sun.rotation_euler = (0.872665, 0.174533, 0.523599)
bpy.context.view_layer.update()
